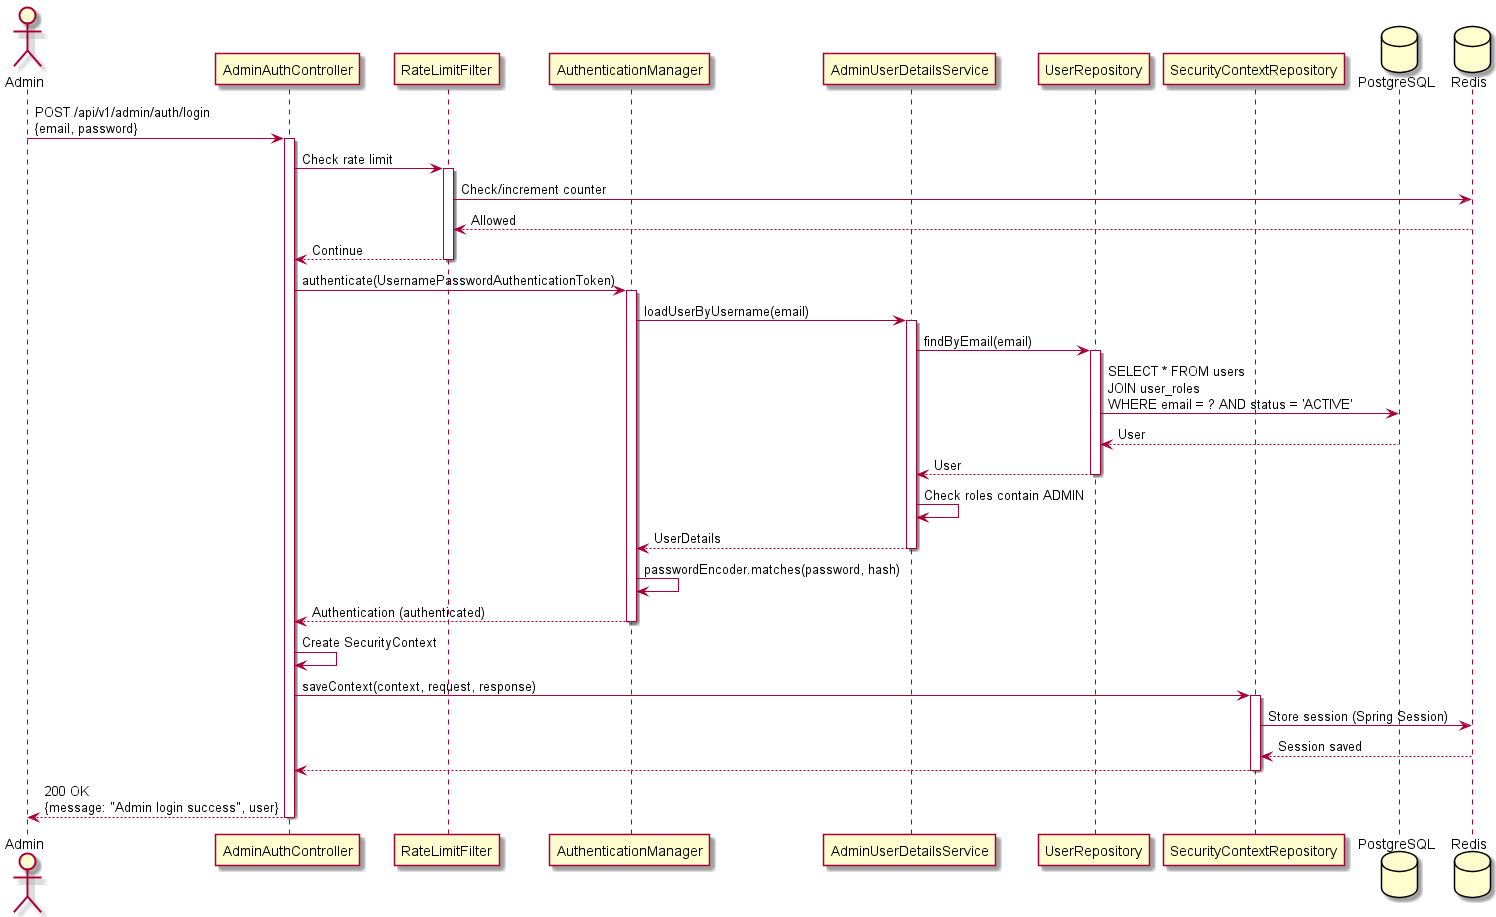

The diagram above was rendered by PlantUML. Its source (embedded in the PNG):
@startuml ADMIN_LOGIN_HAPPY
actor Admin
participant "AdminAuthController" as AAC
participant "RateLimitFilter" as RLF
participant "AuthenticationManager" as AM
participant "AdminUserDetailsService" as AUDS
participant "UserRepository" as UR
participant "SecurityContextRepository" as SCR
database PostgreSQL as DB
database Redis as REDIS

Admin -> AAC: POST /api/v1/admin/auth/login\n{email, password}
activate AAC

AAC -> RLF: Check rate limit
activate RLF
RLF -> REDIS: Check/increment counter
REDIS --> RLF: Allowed
RLF --> AAC: Continue
deactivate RLF

AAC -> AM: authenticate(UsernamePasswordAuthenticationToken)
activate AM
AM -> AUDS: loadUserByUsername(email)
activate AUDS
AUDS -> UR: findByEmail(email)
activate UR
UR -> DB: SELECT * FROM users\nJOIN user_roles\nWHERE email = ? AND status = 'ACTIVE'
DB --> UR: User
UR --> AUDS: User
deactivate UR
AUDS -> AUDS: Check roles contain ADMIN
AUDS --> AM: UserDetails
deactivate AUDS

AM -> AM: passwordEncoder.matches(password, hash)
AM --> AAC: Authentication (authenticated)
deactivate AM

AAC -> AAC: Create SecurityContext
AAC -> SCR: saveContext(context, request, response)
activate SCR
SCR -> REDIS: Store session (Spring Session)
REDIS --> SCR: Session saved
SCR --> AAC
deactivate SCR

AAC --> Admin: 200 OK\n{message: "Admin login success", user}
deactivate AAC
@enduml